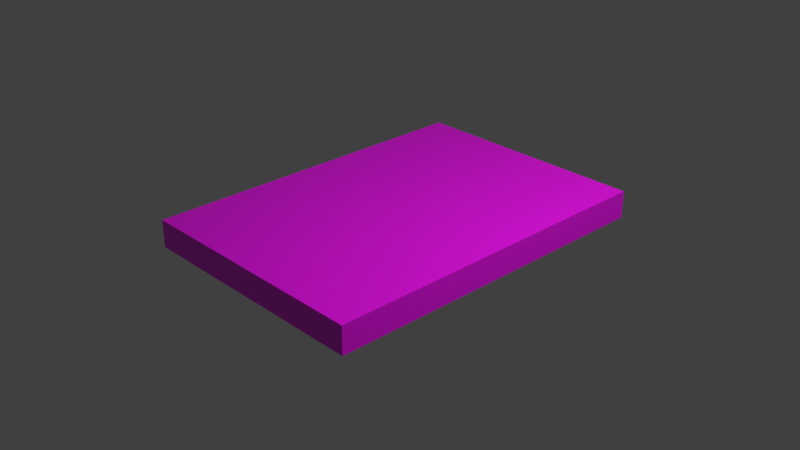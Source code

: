 # Source: evm_box.blend  (saved by Blender 3.0.42; exported with 4.5.12 LTS)
import bpy
from mathutils import Matrix  # noqa: F401  (used for matrix-valued properties, if any)

bpy.ops.wm.read_factory_settings(use_empty=True)
scene = bpy.context.scene
scene.name = 'Scene'

# ---- collections
col_collection = bpy.data.collections.new('Collection'); scene.collection.children.link(col_collection)

# ---- images (referenced by path relative to the original .blend; pixels are not part of the script)
import os
ASSET_DIR = os.environ.get("B2B_ASSET_DIR", "")  # directory of the original .blend (textures are referenced by path, not embedded)
HERE = os.path.dirname(os.path.abspath(__file__))  # packed textures are extracted next to this script under _unpacked/

def load_image(name, relpath, width, height, colorspace="sRGB"):
    """Load a texture the original file referenced (path relative to the .blend, or extracted next to this script)."""
    p = next((c for c in (os.path.join(HERE, relpath), os.path.join(ASSET_DIR, relpath)) if relpath and os.path.exists(c)), "")
    if p:
        img = bpy.data.images.load(p, check_existing=True)
        img.name = name
    else:  # same state as the original file: an image datablock whose file is absent (Cycles renders it pink)
        img = bpy.data.images.new(name, width, height)
        img.source = "FILE"
        img.filepath = "//" + (relpath or name)
    img.colorspace_settings.name = colorspace
    return img
img_evm_box_art_png = load_image('evm_box_art.png', 'evm_box_art.png', 1024, 1024, 'sRGB')

# ---- materials (node trees are filled in below, after node groups)
mat_material = bpy.data.materials.new('Material')
mat_material.alpha_threshold = 0.0
mat_material.use_transparent_shadow = False
mat_material.line_color = (0.0, 0.0, 0.0, 1.0)

# ---- material node trees
mat_material.use_nodes = True; mat_material.node_tree.nodes.clear()
_N = mat_material.node_tree.nodes; _L = mat_material.node_tree.links
n0 = _N.new('ShaderNodeOutputMaterial'); n0.name = 'Material Output'; n0.location = (300, 300)
n1 = _N.new('ShaderNodeBsdfPrincipled'); n1.name = 'Principled BSDF'; n1.location = (10, 300)
n1.distribution = 'GGX'
n1.subsurface_method = 'RANDOM_WALK_SKIN'
n1.inputs[2].default_value = 0.4
n1.inputs[3].default_value = 1.45
n1.inputs[27].default_value = (0.0, 0.0, 0.0, 1.0)
n1.inputs[28].default_value = 1.0
n2 = _N.new('ShaderNodeTexImage'); n2.name = 'Image Texture'; n2.location = (-280, 280)
n2.image = img_evm_box_art_png
_L.new(n1.outputs[0], n0.inputs[0])
_L.new(n2.outputs[0], n1.inputs[0])
n0.is_active_output = True

# ---- world
world_world = bpy.data.worlds.new('World'); scene.world = world_world
world_world.use_nodes = True; world_world.node_tree.nodes.clear()
_N = world_world.node_tree.nodes; _L = world_world.node_tree.links
n0 = _N.new('ShaderNodeOutputWorld'); n0.name = 'World Output'; n0.location = (300, 300)
n1 = _N.new('ShaderNodeBackground'); n1.name = 'Background'; n1.location = (10, 300)
n1.inputs[0].default_value = (0.05088, 0.05088, 0.05088, 1.0)
_L.new(n1.outputs[0], n0.inputs[0])
n0.is_active_output = True
world_world.color = (0.05088, 0.05088, 0.05088)
world_world.use_sun_shadow = False
world_world.sun_shadow_jitter_overblur = 0.0

# ---- cameras
cam_camera = bpy.data.cameras.new('Camera')
cam_camera.clip_end = 100.0
cam_camera.ortho_scale = 7.314

# ---- lights
light_light = bpy.data.lights.new('Light', 'POINT')
light_light.transmission_factor = 0.0
light_light.energy = 1000.0
light_light.shadow_soft_size = 0.1
light_light.shadow_maximum_resolution = 0.006
light_light.use_absolute_resolution = True

# ---- meshes
me_cube = bpy.data.meshes.new('Cube')
me_cube.from_pydata([(1.0, 1.0, 1.0), (1.0, 1.0, -1.0), (1.0, -1.0, 1.0), (1.0, -1.0, -1.0), (-1.0, 1.0, 1.0), (-1.0, 1.0, -1.0), (-1.0, -1.0, 1.0), (-1.0, -1.0, -1.0)], [], [(0, 4, 6, 2), (3, 2, 6, 7), (7, 6, 4, 5), (5, 1, 3, 7), (1, 0, 2, 3), (5, 4, 0, 1)])
_uv = me_cube.uv_layers.new(name='UVMap')
_uv.uv.foreach_set('vector', [0.4982, 0.08399, 0.9372, 0.08393, 0.9372, 0.916, 0.4982, 0.916, 0.4983, 0.9998, 0.4983, 0.9164, 0.9371, 0.9164, 0.9371, 0.9997, 0.9376, 0.08423, 0.9996, 0.08448, 0.9994, 0.916, 0.9377, 0.9155, 0.000168, 0.08436, 0.4351, 0.0841, 0.435, 0.9159, 0.0002545, 0.916, 0.4354, 0.0842, 0.4979, 0.08433, 0.498, 0.916, 0.4355, 0.916, 0.9371, 0.000442, 0.937, 0.08353, 0.4984, 0.08368, 0.4983, 0.0003911])
me_cube.materials.append(mat_material)
me_cube.use_remesh_preserve_volume = False
me_cube.use_remesh_preserve_attributes = False
me_cube.use_mirror_vertex_groups = False
me_cube.update()

# ---- objects
ob_cube = bpy.data.objects.new('Cube', me_cube)
ob_light = bpy.data.objects.new('Light', light_light)
ob_camera = bpy.data.objects.new('Camera', cam_camera)

# ---- transforms, parenting, visibility, modifiers, constraints
ob_cube.location = (0.0, 0.0, 0.0)
ob_cube.scale = (1.35, 1.92, 0.15)
ob_cube.lock_rotations_4d = False
ob_cube.empty_display_type = 'ARROWS'
ob_cube.lineart.crease_threshold = 0.0
ob_light.location = (4.076, 1.005, 5.904)
ob_light.rotation_euler = (0.6503, 0.05522, 1.866)
ob_light.lock_rotations_4d = False
ob_light.empty_display_type = 'ARROWS'
ob_light.color = (0.0, 0.0, 0.0, 0.0)
ob_light.lineart.crease_threshold = 0.0
ob_camera.location = (7.359, -6.926, 4.958)
ob_camera.rotation_euler = (1.109, 0.0, 0.8149)
ob_camera.lock_rotations_4d = False
ob_camera.empty_display_type = 'ARROWS'
ob_camera.color = (0.0, 0.0, 0.0, 0.0)
ob_camera.display_type = 'WIRE'
ob_camera.lineart.crease_threshold = 0.0

# ---- collection membership
col_collection.objects.link(ob_cube)
col_collection.objects.link(ob_light)
col_collection.objects.link(ob_camera)

# ---- scene / render settings (as saved in the file)
scene.camera = ob_camera
scene.frame_start = 1; scene.frame_end = 250; scene.frame_set(1)
scene.render.engine = 'BLENDER_EEVEE_NEXT'
scene.cycles.sampling_pattern = 'TABULATED_SOBOL'
scene.cycles.use_light_tree = False
scene.view_settings.view_transform = 'Standard'
bpy.context.view_layer.update()

